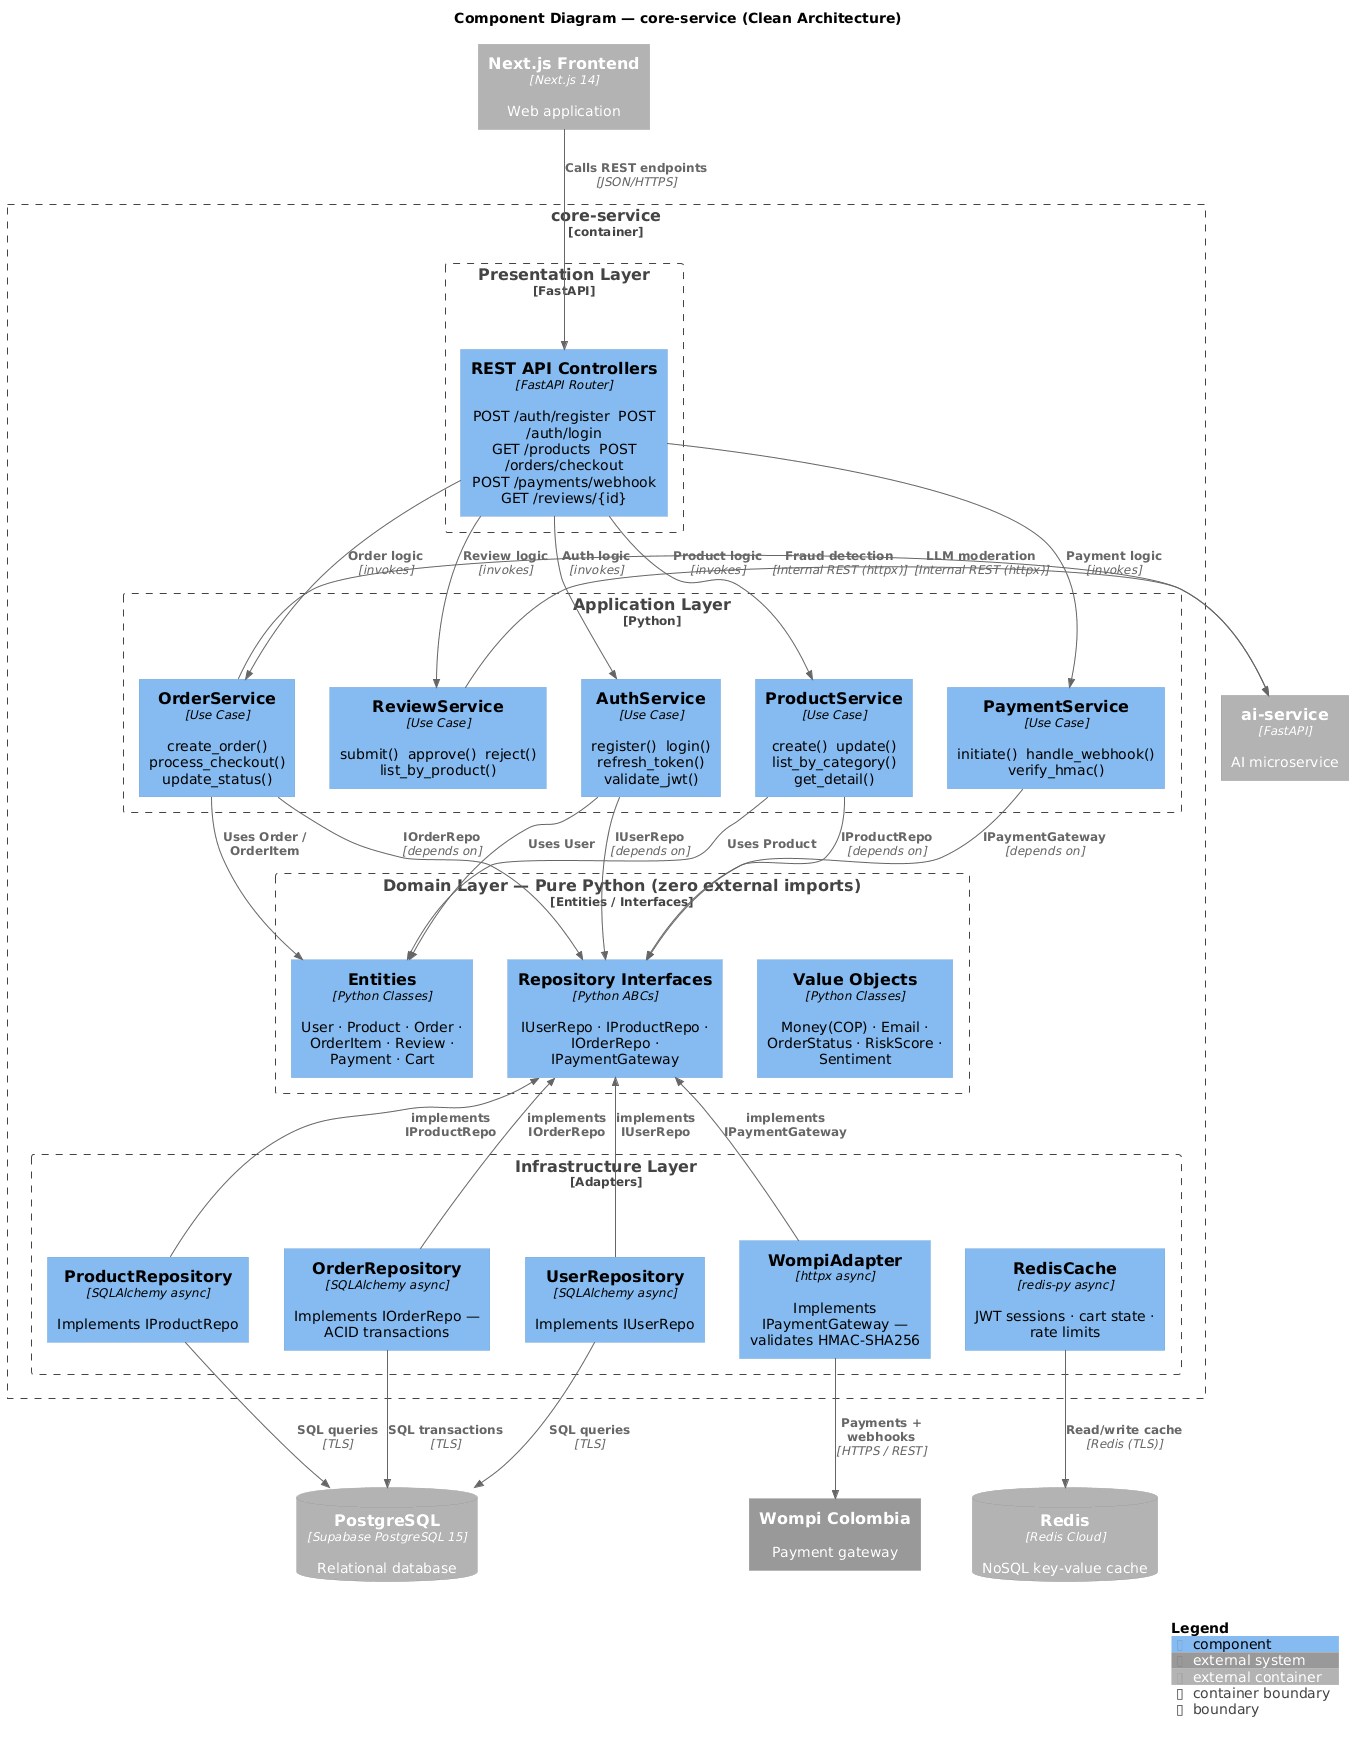

The diagram above was rendered by PlantUML. Its source (embedded in the PNG):
@startuml
!include https://raw.githubusercontent.com/plantuml-stdlib/C4-PlantUML/master/C4_Component.puml

LAYOUT_TOP_DOWN()

title Component Diagram — core-service (Clean Architecture)

' ── External callers ─────────────────────────────────────────────────
Container_Ext(frontend, "Next.js Frontend", "Next.js 14", "Web application")
Container_Ext(ai_service, "ai-service", "FastAPI", "AI microservice")

' ── core-service boundary ────────────────────────────────────────────
Container_Boundary(core, "core-service") {

    Boundary(b_presentation, "Presentation Layer", "FastAPI") {
        Component(api, "REST API Controllers", "FastAPI Router", "POST /auth/register  POST /auth/login\nGET /products  POST /orders/checkout\nPOST /payments/webhook  GET /reviews/{id}")
    }

    Boundary(b_application, "Application Layer", "Python") {
        Component(auth_svc,    "AuthService",    "Use Case", "register()  login()  refresh_token()  validate_jwt()")
        Component(product_svc, "ProductService", "Use Case", "create()  update()  list_by_category()  get_detail()")
        Component(order_svc,   "OrderService",   "Use Case", "create_order()  process_checkout()  update_status()")
        Component(payment_svc, "PaymentService", "Use Case", "initiate()  handle_webhook()  verify_hmac()")
        Component(review_svc,  "ReviewService",  "Use Case", "submit()  approve()  reject()  list_by_product()")
    }

    Boundary(b_domain, "Domain Layer — Pure Python (zero external imports)", "Entities / Interfaces") {
        Component(entities,   "Entities",               "Python Classes", "User · Product · Order · OrderItem · Review · Payment · Cart")
        Component(value_objs, "Value Objects",           "Python Classes", "Money(COP) · Email · OrderStatus · RiskScore · Sentiment")
        Component(interfaces, "Repository Interfaces",   "Python ABCs",   "IUserRepo · IProductRepo · IOrderRepo · IPaymentGateway")
    }

    Boundary(b_infra, "Infrastructure Layer", "Adapters") {
        Component(user_repo,     "UserRepository",    "SQLAlchemy async", "Implements IUserRepo")
        Component(product_repo,  "ProductRepository", "SQLAlchemy async", "Implements IProductRepo")
        Component(order_repo,    "OrderRepository",   "SQLAlchemy async", "Implements IOrderRepo — ACID transactions")
        Component(wompi_adapter, "WompiAdapter",      "httpx async",      "Implements IPaymentGateway — validates HMAC-SHA256")
        Component(redis_cache,   "RedisCache",        "redis-py async",   "JWT sessions · cart state · rate limits")
    }
}

' ── External systems ─────────────────────────────────────────────────
ContainerDb_Ext(db,        "PostgreSQL",     "Supabase PostgreSQL 15", "Relational database")
ContainerDb_Ext(cache_ext, "Redis",          "Redis Cloud",            "NoSQL key-value cache")
System_Ext(wompi_ext,      "Wompi Colombia", "Payment gateway",        "")

' ── Relations ────────────────────────────────────────────────────────
Rel_D(frontend,    api,         "Calls REST endpoints",     "JSON/HTTPS")
Rel_D(api,         auth_svc,    "Auth logic",               "invokes")
Rel_D(api,         product_svc, "Product logic",            "invokes")
Rel_D(api,         order_svc,   "Order logic",              "invokes")
Rel_D(api,         payment_svc, "Payment logic",            "invokes")
Rel_D(api,         review_svc,  "Review logic",             "invokes")

Rel_R(order_svc,   ai_service,  "Fraud detection",          "Internal REST (httpx)")
Rel_R(review_svc,  ai_service,  "LLM moderation",           "Internal REST (httpx)")

Rel_D(auth_svc,    entities,    "Uses User",                "")
Rel_D(product_svc, entities,    "Uses Product",             "")
Rel_D(order_svc,   entities,    "Uses Order / OrderItem",   "")
Rel_D(auth_svc,    interfaces,  "IUserRepo",                "depends on")
Rel_D(product_svc, interfaces,  "IProductRepo",             "depends on")
Rel_D(order_svc,   interfaces,  "IOrderRepo",               "depends on")
Rel_D(payment_svc, interfaces,  "IPaymentGateway",          "depends on")

Rel_U(user_repo,     interfaces, "implements IUserRepo",      "")
Rel_U(product_repo,  interfaces, "implements IProductRepo",   "")
Rel_U(order_repo,    interfaces, "implements IOrderRepo",     "")
Rel_U(wompi_adapter, interfaces, "implements IPaymentGateway","")

Rel_D(user_repo,     db,        "SQL queries",              "TLS")
Rel_D(product_repo,  db,        "SQL queries",              "TLS")
Rel_D(order_repo,    db,        "SQL transactions",         "TLS")
Rel_D(wompi_adapter, wompi_ext, "Payments + webhooks",      "HTTPS / REST")
Rel_D(redis_cache,   cache_ext, "Read/write cache",         "Redis (TLS)")

SHOW_LEGEND()
@enduml